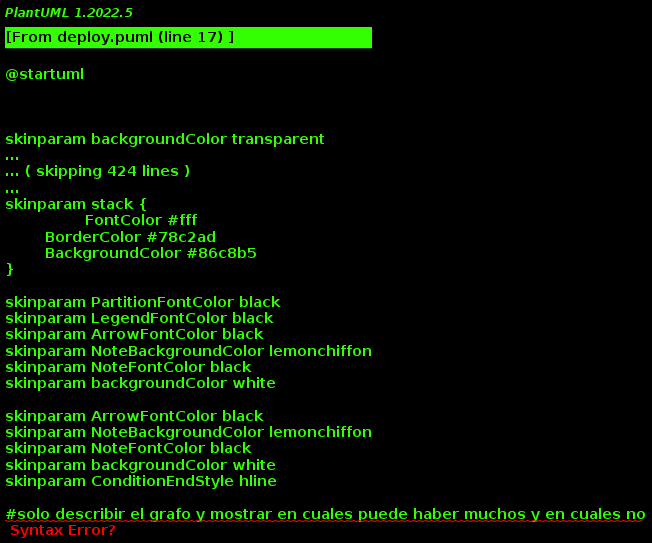

The diagram above was rendered by PlantUML. Its source (embedded in the PNG):
@startuml
!theme minty

skinparam PartitionFontColor black
skinparam LegendFontColor black
skinparam ArrowFontColor black
skinparam NoteBackgroundColor lemonchiffon
skinparam NoteFontColor black
skinparam backgroundColor white

skinparam ArrowFontColor black
skinparam NoteBackgroundColor lemonchiffon
skinparam NoteFontColor black
skinparam backgroundColor white
skinparam ConditionEndStyle hline

#solo describir el grafo y mostrar en cuales puede haber muchos y en cuales no
#que sea un 1:1 del super dag


@enduml